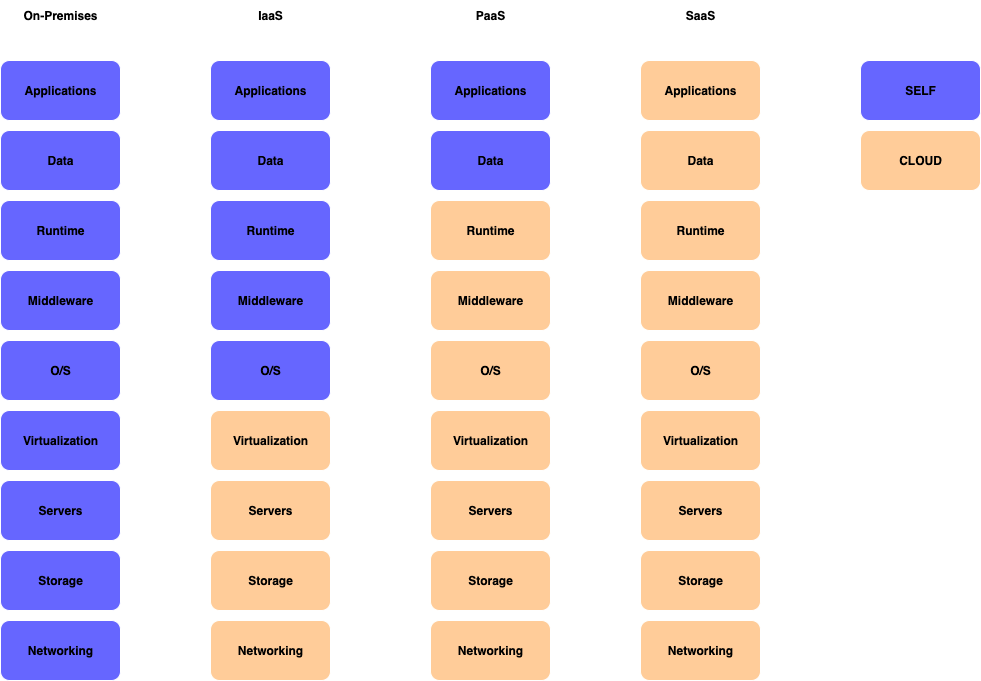

The diagram above was exported from draw.io. Its source (the exported page's mxGraphModel, read from the mxfile embedded in the PNG):
<mxGraphModel dx="1357" dy="724" grid="1" gridSize="10" guides="1" tooltips="1" connect="1" arrows="1" fold="1" page="1" pageScale="1" pageWidth="850" pageHeight="1100" math="0" shadow="0">
  <root>
    <mxCell id="0" />
    <mxCell id="1" parent="0" />
    <mxCell id="24NwDCgx_H2_DslFFkQT-1" value="&lt;b&gt;Applications&lt;/b&gt;" style="rounded=1;whiteSpace=wrap;html=1;fillColor=#6666FF;strokeColor=#FFFFFF;" vertex="1" parent="1">
      <mxGeometry x="130" y="160" width="120" height="60" as="geometry" />
    </mxCell>
    <mxCell id="24NwDCgx_H2_DslFFkQT-2" value="&lt;b&gt;Data&lt;/b&gt;" style="rounded=1;whiteSpace=wrap;html=1;fillColor=#6666FF;strokeColor=#FFFFFF;" vertex="1" parent="1">
      <mxGeometry x="130" y="230" width="120" height="60" as="geometry" />
    </mxCell>
    <mxCell id="24NwDCgx_H2_DslFFkQT-3" value="&lt;b&gt;Runtime&lt;/b&gt;&lt;span style=&quot;color: rgba(0, 0, 0, 0); font-family: monospace; font-size: 0px; text-align: start; text-wrap-mode: nowrap;&quot;&gt;%3CmxGraphModel%3E%3Croot%3E%3CmxCell%20id%3D%220%22%2F%3E%3CmxCell%20id%3D%221%22%20parent%3D%220%22%2F%3E%3CmxCell%20id%3D%222%22%20value%3D%22%26lt%3Bb%26gt%3BApplications%26lt%3B%2Fb%26gt%3B%22%20style%3D%22rounded%3D1%3BwhiteSpace%3Dwrap%3Bhtml%3D1%3BfillColor%3D%236666FF%3BstrokeColor%3D%23FFFFFF%3B%22%20vertex%3D%221%22%20parent%3D%221%22%3E%3CmxGeometry%20x%3D%22130%22%20y%3D%22160%22%20width%3D%22120%22%20height%3D%2260%22%20as%3D%22geometry%22%2F%3E%3C%2FmxCell%3E%3C%2Froot%3E%3C%2FmxGraphModel%3E&lt;/span&gt;" style="rounded=1;whiteSpace=wrap;html=1;fillColor=#6666FF;strokeColor=#FFFFFF;" vertex="1" parent="1">
      <mxGeometry x="130" y="300" width="120" height="60" as="geometry" />
    </mxCell>
    <mxCell id="24NwDCgx_H2_DslFFkQT-4" value="&lt;b&gt;Middleware&lt;/b&gt;" style="rounded=1;whiteSpace=wrap;html=1;fillColor=#6666FF;strokeColor=#FFFFFF;" vertex="1" parent="1">
      <mxGeometry x="130" y="370" width="120" height="60" as="geometry" />
    </mxCell>
    <mxCell id="24NwDCgx_H2_DslFFkQT-5" value="&lt;b&gt;O/S&lt;/b&gt;" style="rounded=1;whiteSpace=wrap;html=1;fillColor=#6666FF;strokeColor=#FFFFFF;" vertex="1" parent="1">
      <mxGeometry x="130" y="440" width="120" height="60" as="geometry" />
    </mxCell>
    <mxCell id="24NwDCgx_H2_DslFFkQT-6" value="&lt;b&gt;Virtualization&lt;/b&gt;" style="rounded=1;whiteSpace=wrap;html=1;fillColor=#6666FF;strokeColor=#FFFFFF;" vertex="1" parent="1">
      <mxGeometry x="130" y="510" width="120" height="60" as="geometry" />
    </mxCell>
    <mxCell id="24NwDCgx_H2_DslFFkQT-7" value="&lt;b&gt;Servers&lt;/b&gt;" style="rounded=1;whiteSpace=wrap;html=1;fillColor=#6666FF;strokeColor=#FFFFFF;" vertex="1" parent="1">
      <mxGeometry x="130" y="580" width="120" height="60" as="geometry" />
    </mxCell>
    <mxCell id="24NwDCgx_H2_DslFFkQT-8" value="&lt;b&gt;Storage&lt;/b&gt;" style="rounded=1;whiteSpace=wrap;html=1;fillColor=#6666FF;strokeColor=#FFFFFF;" vertex="1" parent="1">
      <mxGeometry x="130" y="650" width="120" height="60" as="geometry" />
    </mxCell>
    <mxCell id="24NwDCgx_H2_DslFFkQT-9" value="&lt;b&gt;Networking&lt;/b&gt;" style="rounded=1;whiteSpace=wrap;html=1;fillColor=#6666FF;strokeColor=#FFFFFF;" vertex="1" parent="1">
      <mxGeometry x="130" y="720" width="120" height="60" as="geometry" />
    </mxCell>
    <mxCell id="24NwDCgx_H2_DslFFkQT-10" value="&lt;b&gt;On-Premises&lt;/b&gt;" style="text;html=1;align=center;verticalAlign=middle;whiteSpace=wrap;rounded=0;" vertex="1" parent="1">
      <mxGeometry x="145" y="100" width="90" height="30" as="geometry" />
    </mxCell>
    <mxCell id="24NwDCgx_H2_DslFFkQT-11" value="&lt;b&gt;Applications&lt;/b&gt;" style="rounded=1;whiteSpace=wrap;html=1;fillColor=#6666FF;strokeColor=#FFFFFF;" vertex="1" parent="1">
      <mxGeometry x="340" y="160" width="120" height="60" as="geometry" />
    </mxCell>
    <mxCell id="24NwDCgx_H2_DslFFkQT-12" value="&lt;b&gt;Data&lt;/b&gt;" style="rounded=1;whiteSpace=wrap;html=1;fillColor=#6666FF;strokeColor=#FFFFFF;" vertex="1" parent="1">
      <mxGeometry x="340" y="230" width="120" height="60" as="geometry" />
    </mxCell>
    <mxCell id="24NwDCgx_H2_DslFFkQT-13" value="&lt;b&gt;Runtime&lt;/b&gt;&lt;span style=&quot;color: rgba(0, 0, 0, 0); font-family: monospace; font-size: 0px; text-align: start; text-wrap-mode: nowrap;&quot;&gt;%3CmxGraphModel%3E%3Croot%3E%3CmxCell%20id%3D%220%22%2F%3E%3CmxCell%20id%3D%221%22%20parent%3D%220%22%2F%3E%3CmxCell%20id%3D%222%22%20value%3D%22%26lt%3Bb%26gt%3BApplications%26lt%3B%2Fb%26gt%3B%22%20style%3D%22rounded%3D1%3BwhiteSpace%3Dwrap%3Bhtml%3D1%3BfillColor%3D%236666FF%3BstrokeColor%3D%23FFFFFF%3B%22%20vertex%3D%221%22%20parent%3D%221%22%3E%3CmxGeometry%20x%3D%22130%22%20y%3D%22160%22%20width%3D%22120%22%20height%3D%2260%22%20as%3D%22geometry%22%2F%3E%3C%2FmxCell%3E%3C%2Froot%3E%3C%2FmxGraphModel%3E&lt;/span&gt;" style="rounded=1;whiteSpace=wrap;html=1;fillColor=#6666FF;strokeColor=#FFFFFF;" vertex="1" parent="1">
      <mxGeometry x="340" y="300" width="120" height="60" as="geometry" />
    </mxCell>
    <mxCell id="24NwDCgx_H2_DslFFkQT-14" value="&lt;b&gt;Middleware&lt;/b&gt;" style="rounded=1;whiteSpace=wrap;html=1;fillColor=#6666FF;strokeColor=#FFFFFF;" vertex="1" parent="1">
      <mxGeometry x="340" y="370" width="120" height="60" as="geometry" />
    </mxCell>
    <mxCell id="24NwDCgx_H2_DslFFkQT-15" value="&lt;b&gt;O/S&lt;/b&gt;" style="rounded=1;whiteSpace=wrap;html=1;fillColor=#6666FF;strokeColor=#FFFFFF;" vertex="1" parent="1">
      <mxGeometry x="340" y="440" width="120" height="60" as="geometry" />
    </mxCell>
    <mxCell id="24NwDCgx_H2_DslFFkQT-16" value="&lt;b&gt;Virtualization&lt;/b&gt;" style="rounded=1;whiteSpace=wrap;html=1;fillColor=#FFCC99;strokeColor=#FFFFFF;" vertex="1" parent="1">
      <mxGeometry x="340" y="510" width="120" height="60" as="geometry" />
    </mxCell>
    <mxCell id="24NwDCgx_H2_DslFFkQT-17" value="&lt;b&gt;Servers&lt;/b&gt;" style="rounded=1;whiteSpace=wrap;html=1;fillColor=#FFCC99;strokeColor=#FFFFFF;" vertex="1" parent="1">
      <mxGeometry x="340" y="580" width="120" height="60" as="geometry" />
    </mxCell>
    <mxCell id="24NwDCgx_H2_DslFFkQT-18" value="&lt;b&gt;Storage&lt;/b&gt;" style="rounded=1;whiteSpace=wrap;html=1;fillColor=#FFCC99;strokeColor=#FFFFFF;" vertex="1" parent="1">
      <mxGeometry x="340" y="650" width="120" height="60" as="geometry" />
    </mxCell>
    <mxCell id="24NwDCgx_H2_DslFFkQT-19" value="&lt;b&gt;Networking&lt;/b&gt;" style="rounded=1;whiteSpace=wrap;html=1;fillColor=#FFCC99;strokeColor=#FFFFFF;" vertex="1" parent="1">
      <mxGeometry x="340" y="720" width="120" height="60" as="geometry" />
    </mxCell>
    <mxCell id="24NwDCgx_H2_DslFFkQT-20" value="&lt;b&gt;Applications&lt;/b&gt;" style="rounded=1;whiteSpace=wrap;html=1;fillColor=#6666FF;strokeColor=#FFFFFF;" vertex="1" parent="1">
      <mxGeometry x="560" y="160" width="120" height="60" as="geometry" />
    </mxCell>
    <mxCell id="24NwDCgx_H2_DslFFkQT-21" value="&lt;b&gt;Data&lt;/b&gt;" style="rounded=1;whiteSpace=wrap;html=1;fillColor=#6666FF;strokeColor=#FFFFFF;" vertex="1" parent="1">
      <mxGeometry x="560" y="230" width="120" height="60" as="geometry" />
    </mxCell>
    <mxCell id="24NwDCgx_H2_DslFFkQT-22" value="&lt;b&gt;Runtime&lt;/b&gt;&lt;span style=&quot;color: rgba(0, 0, 0, 0); font-family: monospace; font-size: 0px; text-align: start; text-wrap-mode: nowrap;&quot;&gt;%3CmxGraphModel%3E%3Croot%3E%3CmxCell%20id%3D%220%22%2F%3E%3CmxCell%20id%3D%221%22%20parent%3D%220%22%2F%3E%3CmxCell%20id%3D%222%22%20value%3D%22%26lt%3Bb%26gt%3BApplications%26lt%3B%2Fb%26gt%3B%22%20style%3D%22rounded%3D1%3BwhiteSpace%3Dwrap%3Bhtml%3D1%3BfillColor%3D%236666FF%3BstrokeColor%3D%23FFFFFF%3B%22%20vertex%3D%221%22%20parent%3D%221%22%3E%3CmxGeometry%20x%3D%22130%22%20y%3D%22160%22%20width%3D%22120%22%20height%3D%2260%22%20as%3D%22geometry%22%2F%3E%3C%2FmxCell%3E%3C%2Froot%3E%3C%2FmxGraphModel%3E&lt;/span&gt;" style="rounded=1;whiteSpace=wrap;html=1;fillColor=#FFCC99;strokeColor=#FFFFFF;" vertex="1" parent="1">
      <mxGeometry x="560" y="300" width="120" height="60" as="geometry" />
    </mxCell>
    <mxCell id="24NwDCgx_H2_DslFFkQT-23" value="&lt;b&gt;Middleware&lt;/b&gt;" style="rounded=1;whiteSpace=wrap;html=1;fillColor=#FFCC99;strokeColor=#FFFFFF;" vertex="1" parent="1">
      <mxGeometry x="560" y="370" width="120" height="60" as="geometry" />
    </mxCell>
    <mxCell id="24NwDCgx_H2_DslFFkQT-24" value="&lt;b&gt;O/S&lt;/b&gt;" style="rounded=1;whiteSpace=wrap;html=1;fillColor=#FFCC99;strokeColor=#FFFFFF;" vertex="1" parent="1">
      <mxGeometry x="560" y="440" width="120" height="60" as="geometry" />
    </mxCell>
    <mxCell id="24NwDCgx_H2_DslFFkQT-25" value="&lt;b&gt;Virtualization&lt;/b&gt;" style="rounded=1;whiteSpace=wrap;html=1;fillColor=#FFCC99;strokeColor=#FFFFFF;" vertex="1" parent="1">
      <mxGeometry x="560" y="510" width="120" height="60" as="geometry" />
    </mxCell>
    <mxCell id="24NwDCgx_H2_DslFFkQT-26" value="&lt;b&gt;Servers&lt;/b&gt;" style="rounded=1;whiteSpace=wrap;html=1;fillColor=#FFCC99;strokeColor=#FFFFFF;" vertex="1" parent="1">
      <mxGeometry x="560" y="580" width="120" height="60" as="geometry" />
    </mxCell>
    <mxCell id="24NwDCgx_H2_DslFFkQT-27" value="&lt;b&gt;Storage&lt;/b&gt;" style="rounded=1;whiteSpace=wrap;html=1;fillColor=#FFCC99;strokeColor=#FFFFFF;" vertex="1" parent="1">
      <mxGeometry x="560" y="650" width="120" height="60" as="geometry" />
    </mxCell>
    <mxCell id="24NwDCgx_H2_DslFFkQT-28" value="&lt;b&gt;Networking&lt;/b&gt;" style="rounded=1;whiteSpace=wrap;html=1;fillColor=#FFCC99;strokeColor=#FFFFFF;" vertex="1" parent="1">
      <mxGeometry x="560" y="720" width="120" height="60" as="geometry" />
    </mxCell>
    <mxCell id="24NwDCgx_H2_DslFFkQT-29" value="&lt;b&gt;Applications&lt;/b&gt;" style="rounded=1;whiteSpace=wrap;html=1;fillColor=#FFCC99;strokeColor=#FFFFFF;" vertex="1" parent="1">
      <mxGeometry x="770" y="160" width="120" height="60" as="geometry" />
    </mxCell>
    <mxCell id="24NwDCgx_H2_DslFFkQT-30" value="&lt;b&gt;Data&lt;/b&gt;" style="rounded=1;whiteSpace=wrap;html=1;fillColor=#FFCC99;strokeColor=#FFFFFF;" vertex="1" parent="1">
      <mxGeometry x="770" y="230" width="120" height="60" as="geometry" />
    </mxCell>
    <mxCell id="24NwDCgx_H2_DslFFkQT-31" value="&lt;b&gt;Runtime&lt;/b&gt;&lt;span style=&quot;color: rgba(0, 0, 0, 0); font-family: monospace; font-size: 0px; text-align: start; text-wrap-mode: nowrap;&quot;&gt;%3CmxGraphModel%3E%3Croot%3E%3CmxCell%20id%3D%220%22%2F%3E%3CmxCell%20id%3D%221%22%20parent%3D%220%22%2F%3E%3CmxCell%20id%3D%222%22%20value%3D%22%26lt%3Bb%26gt%3BApplications%26lt%3B%2Fb%26gt%3B%22%20style%3D%22rounded%3D1%3BwhiteSpace%3Dwrap%3Bhtml%3D1%3BfillColor%3D%236666FF%3BstrokeColor%3D%23FFFFFF%3B%22%20vertex%3D%221%22%20parent%3D%221%22%3E%3CmxGeometry%20x%3D%22130%22%20y%3D%22160%22%20width%3D%22120%22%20height%3D%2260%22%20as%3D%22geometry%22%2F%3E%3C%2FmxCell%3E%3C%2Froot%3E%3C%2FmxGraphModel%3E&lt;/span&gt;" style="rounded=1;whiteSpace=wrap;html=1;fillColor=#FFCC99;strokeColor=#FFFFFF;" vertex="1" parent="1">
      <mxGeometry x="770" y="300" width="120" height="60" as="geometry" />
    </mxCell>
    <mxCell id="24NwDCgx_H2_DslFFkQT-32" value="&lt;b&gt;Middleware&lt;/b&gt;" style="rounded=1;whiteSpace=wrap;html=1;fillColor=#FFCC99;strokeColor=#FFFFFF;" vertex="1" parent="1">
      <mxGeometry x="770" y="370" width="120" height="60" as="geometry" />
    </mxCell>
    <mxCell id="24NwDCgx_H2_DslFFkQT-33" value="&lt;b&gt;O/S&lt;/b&gt;" style="rounded=1;whiteSpace=wrap;html=1;fillColor=#FFCC99;strokeColor=#FFFFFF;" vertex="1" parent="1">
      <mxGeometry x="770" y="440" width="120" height="60" as="geometry" />
    </mxCell>
    <mxCell id="24NwDCgx_H2_DslFFkQT-34" value="&lt;b&gt;Virtualization&lt;/b&gt;" style="rounded=1;whiteSpace=wrap;html=1;fillColor=#FFCC99;strokeColor=#FFFFFF;" vertex="1" parent="1">
      <mxGeometry x="770" y="510" width="120" height="60" as="geometry" />
    </mxCell>
    <mxCell id="24NwDCgx_H2_DslFFkQT-35" value="&lt;b&gt;Servers&lt;/b&gt;" style="rounded=1;whiteSpace=wrap;html=1;fillColor=#FFCC99;strokeColor=#FFFFFF;" vertex="1" parent="1">
      <mxGeometry x="770" y="580" width="120" height="60" as="geometry" />
    </mxCell>
    <mxCell id="24NwDCgx_H2_DslFFkQT-36" value="&lt;b&gt;Storage&lt;/b&gt;" style="rounded=1;whiteSpace=wrap;html=1;fillColor=#FFCC99;strokeColor=#FFFFFF;" vertex="1" parent="1">
      <mxGeometry x="770" y="650" width="120" height="60" as="geometry" />
    </mxCell>
    <mxCell id="24NwDCgx_H2_DslFFkQT-37" value="&lt;b&gt;Networking&lt;/b&gt;" style="rounded=1;whiteSpace=wrap;html=1;fillColor=#FFCC99;strokeColor=#FFFFFF;" vertex="1" parent="1">
      <mxGeometry x="770" y="720" width="120" height="60" as="geometry" />
    </mxCell>
    <mxCell id="24NwDCgx_H2_DslFFkQT-38" value="&lt;b&gt;IaaS&lt;/b&gt;" style="text;html=1;align=center;verticalAlign=middle;whiteSpace=wrap;rounded=0;" vertex="1" parent="1">
      <mxGeometry x="355" y="100" width="90" height="30" as="geometry" />
    </mxCell>
    <mxCell id="24NwDCgx_H2_DslFFkQT-39" value="&lt;b&gt;PaaS&lt;/b&gt;" style="text;html=1;align=center;verticalAlign=middle;whiteSpace=wrap;rounded=0;" vertex="1" parent="1">
      <mxGeometry x="575" y="100" width="90" height="30" as="geometry" />
    </mxCell>
    <mxCell id="24NwDCgx_H2_DslFFkQT-40" value="&lt;b&gt;SaaS&lt;/b&gt;" style="text;html=1;align=center;verticalAlign=middle;whiteSpace=wrap;rounded=0;" vertex="1" parent="1">
      <mxGeometry x="785" y="100" width="90" height="30" as="geometry" />
    </mxCell>
    <mxCell id="24NwDCgx_H2_DslFFkQT-41" value="&lt;b&gt;SELF&lt;/b&gt;" style="rounded=1;whiteSpace=wrap;html=1;fillColor=#6666FF;strokeColor=#FFFFFF;" vertex="1" parent="1">
      <mxGeometry x="990" y="160" width="120" height="60" as="geometry" />
    </mxCell>
    <mxCell id="24NwDCgx_H2_DslFFkQT-42" value="&lt;b&gt;CLOUD&lt;/b&gt;" style="rounded=1;whiteSpace=wrap;html=1;fillColor=#FFCC99;strokeColor=#FFFFFF;" vertex="1" parent="1">
      <mxGeometry x="990" y="230" width="120" height="60" as="geometry" />
    </mxCell>
  </root>
</mxGraphModel>